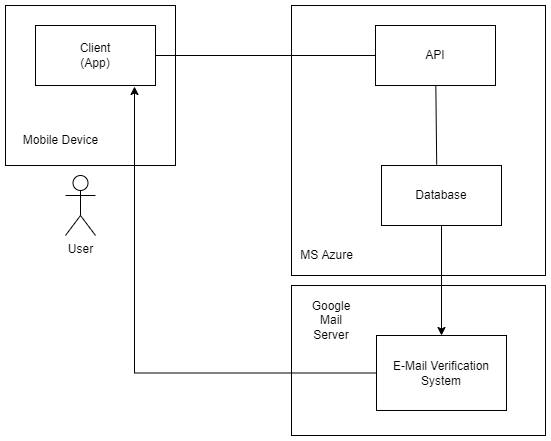

The diagram above was exported from draw.io. Its source (the exported page's mxGraphModel, read from the mxfile embedded in the PNG):
<mxGraphModel dx="1662" dy="762" grid="1" gridSize="10" guides="1" tooltips="1" connect="1" arrows="1" fold="1" page="1" pageScale="1" pageWidth="827" pageHeight="1169" math="0" shadow="0">
  <root>
    <mxCell id="0" />
    <mxCell id="1" parent="0" />
    <mxCell id="JzK764Z_RiSkEX23uyVW-12" value="" style="rounded=0;whiteSpace=wrap;html=1;" parent="1" vertex="1">
      <mxGeometry x="40" y="210" width="170" height="160" as="geometry" />
    </mxCell>
    <mxCell id="JzK764Z_RiSkEX23uyVW-9" value="" style="rounded=0;whiteSpace=wrap;html=1;" parent="1" vertex="1">
      <mxGeometry x="326" y="490" width="254" height="150" as="geometry" />
    </mxCell>
    <mxCell id="92aDUDdRPYY-hDP6jSQG-3" value="" style="rounded=0;whiteSpace=wrap;html=1;" parent="1" vertex="1">
      <mxGeometry x="326" y="210" width="254" height="270" as="geometry" />
    </mxCell>
    <mxCell id="92aDUDdRPYY-hDP6jSQG-13" style="edgeStyle=orthogonalEdgeStyle;rounded=0;orthogonalLoop=1;jettySize=auto;html=1;entryX=0.5;entryY=0;entryDx=0;entryDy=0;" parent="1" source="92aDUDdRPYY-hDP6jSQG-1" target="92aDUDdRPYY-hDP6jSQG-5" edge="1">
      <mxGeometry relative="1" as="geometry" />
    </mxCell>
    <mxCell id="92aDUDdRPYY-hDP6jSQG-1" value="Database" style="rounded=0;whiteSpace=wrap;html=1;" parent="1" vertex="1">
      <mxGeometry x="416" y="370" width="120" height="60" as="geometry" />
    </mxCell>
    <mxCell id="92aDUDdRPYY-hDP6jSQG-2" value="API" style="rounded=0;whiteSpace=wrap;html=1;" parent="1" vertex="1">
      <mxGeometry x="410" y="230" width="120" height="60" as="geometry" />
    </mxCell>
    <mxCell id="92aDUDdRPYY-hDP6jSQG-14" style="edgeStyle=orthogonalEdgeStyle;rounded=0;orthogonalLoop=1;jettySize=auto;html=1;entryX=0.825;entryY=1.017;entryDx=0;entryDy=0;entryPerimeter=0;" parent="1" source="92aDUDdRPYY-hDP6jSQG-5" target="92aDUDdRPYY-hDP6jSQG-6" edge="1">
      <mxGeometry relative="1" as="geometry" />
    </mxCell>
    <mxCell id="92aDUDdRPYY-hDP6jSQG-5" value="E-Mail Verification System" style="rounded=0;whiteSpace=wrap;html=1;" parent="1" vertex="1">
      <mxGeometry x="411" y="540" width="130" height="75" as="geometry" />
    </mxCell>
    <mxCell id="92aDUDdRPYY-hDP6jSQG-6" value="Client&lt;br&gt;(App)" style="rounded=0;whiteSpace=wrap;html=1;" parent="1" vertex="1">
      <mxGeometry x="70" y="230" width="120" height="60" as="geometry" />
    </mxCell>
    <mxCell id="92aDUDdRPYY-hDP6jSQG-7" value="User&lt;br&gt;" style="shape=umlActor;verticalLabelPosition=bottom;verticalAlign=top;html=1;outlineConnect=0;" parent="1" vertex="1">
      <mxGeometry x="100" y="380" width="30" height="60" as="geometry" />
    </mxCell>
    <mxCell id="JzK764Z_RiSkEX23uyVW-1" value="MS Azure" style="text;html=1;align=center;verticalAlign=middle;resizable=0;points=[];autosize=1;strokeColor=none;fillColor=none;" parent="1" vertex="1">
      <mxGeometry x="326" y="450" width="70" height="20" as="geometry" />
    </mxCell>
    <mxCell id="JzK764Z_RiSkEX23uyVW-7" value="" style="endArrow=none;html=1;rounded=0;entryX=1;entryY=0.5;entryDx=0;entryDy=0;exitX=0;exitY=0.5;exitDx=0;exitDy=0;" parent="1" source="92aDUDdRPYY-hDP6jSQG-2" target="92aDUDdRPYY-hDP6jSQG-6" edge="1">
      <mxGeometry width="50" height="50" relative="1" as="geometry">
        <mxPoint x="470" y="440" as="sourcePoint" />
        <mxPoint x="520" y="390" as="targetPoint" />
      </mxGeometry>
    </mxCell>
    <mxCell id="JzK764Z_RiSkEX23uyVW-11" value="Google Mail Server" style="text;html=1;strokeColor=none;fillColor=none;align=center;verticalAlign=middle;whiteSpace=wrap;rounded=0;" parent="1" vertex="1">
      <mxGeometry x="336" y="510" width="60" height="30" as="geometry" />
    </mxCell>
    <mxCell id="JzK764Z_RiSkEX23uyVW-13" value="Mobile Device" style="text;html=1;align=center;verticalAlign=middle;resizable=0;points=[];autosize=1;strokeColor=none;fillColor=none;" parent="1" vertex="1">
      <mxGeometry x="50" y="335" width="90" height="20" as="geometry" />
    </mxCell>
    <mxCell id="JzK764Z_RiSkEX23uyVW-16" value="" style="endArrow=none;html=1;rounded=0;exitX=0.46;exitY=-0.014;exitDx=0;exitDy=0;exitPerimeter=0;" parent="1" source="92aDUDdRPYY-hDP6jSQG-1" target="92aDUDdRPYY-hDP6jSQG-2" edge="1">
      <mxGeometry width="50" height="50" relative="1" as="geometry">
        <mxPoint x="470" y="360" as="sourcePoint" />
        <mxPoint x="520" y="380" as="targetPoint" />
      </mxGeometry>
    </mxCell>
  </root>
</mxGraphModel>